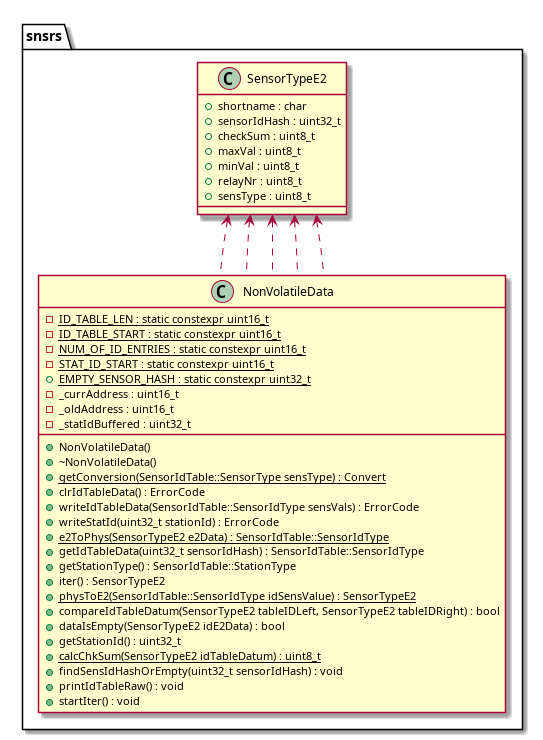

The diagram above was rendered by PlantUML. Its source (embedded in the PNG):
@startuml






namespace snsrs {
	class NonVolatileData {
		+NonVolatileData()
		+~NonVolatileData()
		+{static} getConversion(SensorIdTable::SensorType sensType) : Convert
		+clrIdTableData() : ErrorCode
		+writeIdTableData(SensorIdTable::SensorIdType sensVals) : ErrorCode
		+writeStatId(uint32_t stationId) : ErrorCode
		+{static} e2ToPhys(SensorTypeE2 e2Data) : SensorIdTable::SensorIdType
		+getIdTableData(uint32_t sensorIdHash) : SensorIdTable::SensorIdType
		+getStationType() : SensorIdTable::StationType
		+iter() : SensorTypeE2
		+{static} physToE2(SensorIdTable::SensorIdType idSensValue) : SensorTypeE2
		+compareIdTableDatum(SensorTypeE2 tableIDLeft, SensorTypeE2 tableIDRight) : bool
		+dataIsEmpty(SensorTypeE2 idE2Data) : bool
		-{static} ID_TABLE_LEN : static constexpr uint16_t
		-{static} ID_TABLE_START : static constexpr uint16_t
		-{static} NUM_OF_ID_ENTRIES : static constexpr uint16_t
		-{static} STAT_ID_START : static constexpr uint16_t
		+{static} EMPTY_SENSOR_HASH : static constexpr uint32_t
		-_currAddress : uint16_t
		-_oldAddress : uint16_t
		-_statIdBuffered : uint32_t
		+getStationId() : uint32_t
		+{static} calcChkSum(SensorTypeE2 idTableDatum) : uint8_t
		+findSensIdHashOrEmpty(uint32_t sensorIdHash) : void
		+printIdTableRaw() : void
		+startIter() : void
	}

	class SensorTypeE2 {
		+shortname : char
		+sensorIdHash : uint32_t
		+checkSum : uint8_t
		+maxVal : uint8_t
		+minVal : uint8_t
		+relayNr : uint8_t
		+sensType : uint8_t
	}
}















snsrs.SensorTypeE2 <.. snsrs.NonVolatileData


snsrs.SensorTypeE2 <.. snsrs.NonVolatileData


snsrs.SensorTypeE2 <.. snsrs.NonVolatileData


snsrs.SensorTypeE2 <.. snsrs.NonVolatileData


snsrs.SensorTypeE2 <.. snsrs.NonVolatileData









@enduml